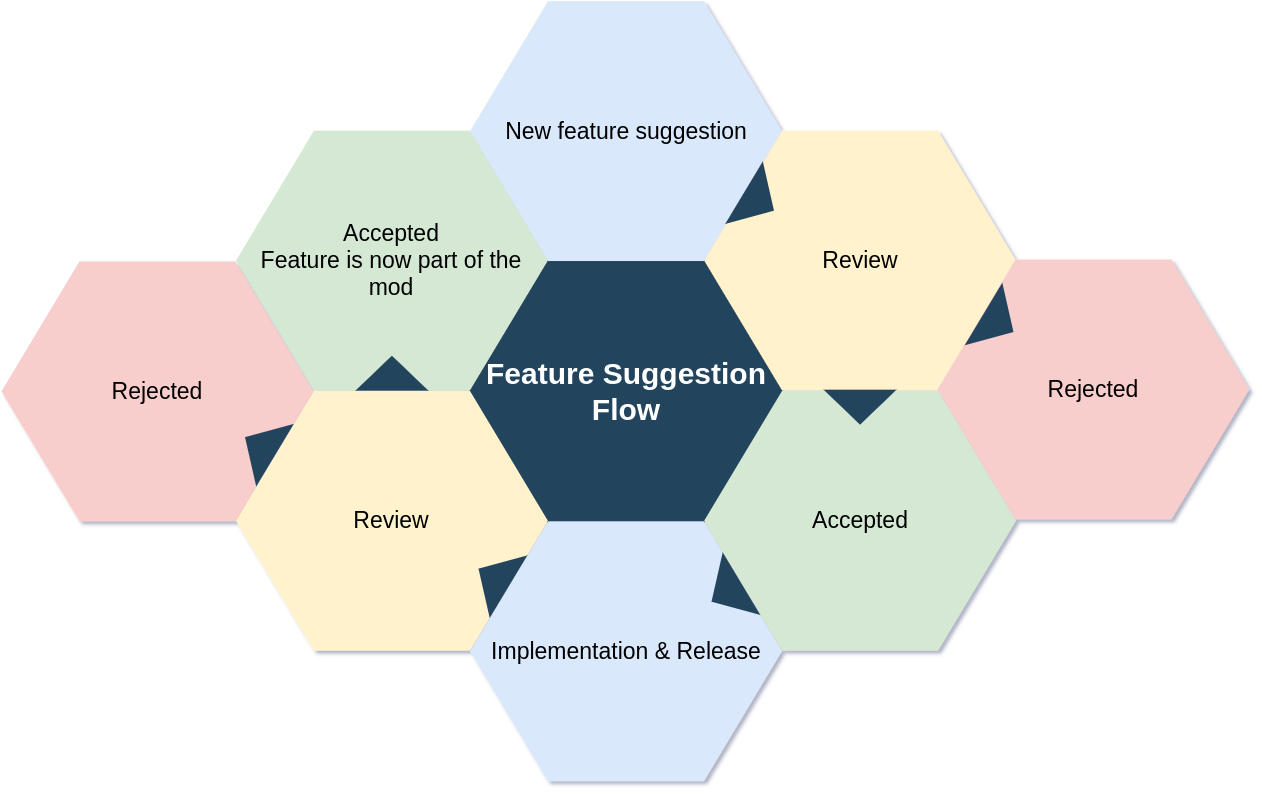

The diagram above was exported from draw.io. Its source (the exported page's mxGraphModel, read from the mxfile embedded in the PNG):
<mxGraphModel dx="3200" dy="-1467" grid="1" gridSize="10" guides="1" tooltips="1" connect="1" arrows="1" fold="1" page="1" pageScale="1" pageWidth="1169" pageHeight="827" background="#ffffff" math="0" shadow="1">
  <root>
    <mxCell id="0" />
    <mxCell id="1" parent="0" />
    <mxCell id="644" value="&lt;font color=&quot;#ffffff&quot;&gt;&lt;span style=&quot;font-size: 30px&quot;&gt;&lt;b&gt;Feature Suggestion Flow&lt;/b&gt;&lt;/span&gt;&lt;/font&gt;" style="shape=hexagon;perimeter=hexagonPerimeter2;whiteSpace=wrap;html=1;shadow=0;labelBackgroundColor=none;strokeColor=#23445D;fillColor=#23445D;gradientColor=none;fontFamily=Helvetica;fontSize=23;fontColor=#23445d;align=center;strokeWidth=3;sketch=0;" parent="1" vertex="1">
      <mxGeometry x="428.57894736842115" y="2764.7982456140344" width="311.84210526315786" height="259.86842105263156" as="geometry" />
    </mxCell>
    <mxCell id="645" value="" style="triangle;whiteSpace=wrap;html=1;shadow=0;labelBackgroundColor=none;strokeColor=none;fillColor=#FFFFFF;fontFamily=Helvetica;fontSize=17;fontColor=#23445d;align=center;rotation=90;gradientColor=none;flipV=1;flipH=1;opacity=20;sketch=0;" parent="1" vertex="1">
      <mxGeometry x="309.5" y="2782.6666666666665" width="72" height="152" as="geometry" />
    </mxCell>
    <mxCell id="646" value="&lt;font style=&quot;font-size: 23px&quot;&gt;New feature suggestion&lt;/font&gt;" style="shape=hexagon;perimeter=hexagonPerimeter2;whiteSpace=wrap;html=1;shadow=0;labelBackgroundColor=none;fillColor=#dae8fc;fontFamily=Helvetica;fontSize=23;align=center;strokeWidth=3;strokeColor=none;sketch=0;" parent="1" vertex="1">
      <mxGeometry x="428.57894736842115" y="2504.6666666666665" width="311.84210526315786" height="259.86842105263156" as="geometry" />
    </mxCell>
    <mxCell id="647" value="&lt;font style=&quot;font-size: 23px&quot;&gt;Review&lt;/font&gt;" style="shape=hexagon;perimeter=hexagonPerimeter2;whiteSpace=wrap;html=1;shadow=0;labelBackgroundColor=none;fillColor=#fff2cc;fontFamily=Helvetica;fontSize=23;align=center;strokeWidth=3;strokeColor=none;sketch=0;" parent="1" vertex="1">
      <mxGeometry x="662.6578947368422" y="2634.1995614035086" width="311.84210526315786" height="259.86842105263156" as="geometry" />
    </mxCell>
    <mxCell id="648" value="&lt;font style=&quot;font-size: 23px&quot;&gt;Accepted&lt;/font&gt;" style="shape=hexagon;perimeter=hexagonPerimeter2;whiteSpace=wrap;html=1;shadow=0;labelBackgroundColor=none;fillColor=#d5e8d4;fontFamily=Helvetica;fontSize=23;align=center;strokeWidth=3;strokeColor=none;sketch=0;" parent="1" vertex="1">
      <mxGeometry x="662.6578947368422" y="2894.2653508771928" width="311.84210526315786" height="259.86842105263156" as="geometry" />
    </mxCell>
    <mxCell id="649" value="&lt;font style=&quot;font-size: 23px&quot;&gt;Implementation &amp;amp; Release&lt;/font&gt;" style="shape=hexagon;perimeter=hexagonPerimeter2;whiteSpace=wrap;html=1;shadow=0;labelBackgroundColor=none;fillColor=#dae8fc;fontFamily=Helvetica;fontSize=23;align=center;strokeWidth=3;strokeColor=none;sketch=0;" parent="1" vertex="1">
      <mxGeometry x="428.57894736842115" y="3024.7982456140344" width="311.84210526315786" height="259.86842105263156" as="geometry" />
    </mxCell>
    <mxCell id="650" value="&lt;font style=&quot;font-size: 23px&quot;&gt;Review&lt;/font&gt;" style="shape=hexagon;perimeter=hexagonPerimeter2;whiteSpace=wrap;html=1;shadow=0;labelBackgroundColor=none;fillColor=#fff2cc;fontFamily=Helvetica;fontSize=23;align=center;strokeWidth=3;strokeColor=none;sketch=0;" parent="1" vertex="1">
      <mxGeometry x="194.5" y="2894.2653508771928" width="311.84210526315786" height="259.86842105263156" as="geometry" />
    </mxCell>
    <mxCell id="651" value="&lt;font style=&quot;font-size: 23px&quot;&gt;Accepted&lt;br&gt;Feature is now part of the mod&lt;br&gt;&lt;/font&gt;" style="shape=hexagon;perimeter=hexagonPerimeter2;whiteSpace=wrap;html=1;shadow=0;labelBackgroundColor=none;fillColor=#d5e8d4;fontFamily=Helvetica;fontSize=23;align=center;strokeWidth=3;strokeColor=none;sketch=0;" parent="1" vertex="1">
      <mxGeometry x="194.5000000000001" y="2634.1995614035086" width="311.84210526315786" height="259.86842105263156" as="geometry" />
    </mxCell>
    <mxCell id="652" value="" style="triangle;whiteSpace=wrap;html=1;shadow=0;labelBackgroundColor=none;strokeColor=none;fillColor=#23445D;fontFamily=Helvetica;fontSize=17;fontColor=#23445d;align=center;rotation=31;gradientColor=none;strokeWidth=3;sketch=0;" parent="1" vertex="1">
      <mxGeometry x="700" y="2668.6666666666665" width="35" height="73" as="geometry" />
    </mxCell>
    <mxCell id="653" value="" style="triangle;whiteSpace=wrap;html=1;shadow=0;labelBackgroundColor=none;strokeColor=none;fillColor=#23445D;fontFamily=Helvetica;fontSize=17;fontColor=#23445d;align=center;rotation=31;gradientColor=none;flipH=1;strokeWidth=3;sketch=0;" parent="1" vertex="1">
      <mxGeometry x="434.5" y="3044.666666666666" width="35" height="73" as="geometry" />
    </mxCell>
    <mxCell id="655" value="" style="triangle;whiteSpace=wrap;html=1;shadow=0;labelBackgroundColor=none;strokeColor=none;fillColor=#23445D;fontFamily=Helvetica;fontSize=17;fontColor=#23445d;align=center;rotation=329;gradientColor=none;flipH=1;strokeWidth=3;sketch=0;" parent="1" vertex="1">
      <mxGeometry x="667.5" y="3059.666666666666" width="35" height="73" as="geometry" />
    </mxCell>
    <mxCell id="656" value="" style="triangle;whiteSpace=wrap;html=1;shadow=0;labelBackgroundColor=none;strokeColor=none;fillColor=#23445D;fontFamily=Helvetica;fontSize=17;fontColor=#23445d;align=center;rotation=90;gradientColor=none;strokeWidth=3;sketch=0;" parent="1" vertex="1">
      <mxGeometry x="801.078947368421" y="2874.1666666666665" width="35" height="73" as="geometry" />
    </mxCell>
    <mxCell id="657" value="" style="triangle;whiteSpace=wrap;html=1;shadow=0;labelBackgroundColor=none;strokeColor=none;fillColor=#23445D;fontFamily=Helvetica;fontSize=17;fontColor=#23445d;align=center;rotation=90;gradientColor=none;flipH=1;strokeWidth=3;sketch=0;" parent="1" vertex="1">
      <mxGeometry x="332.92105263157896" y="2840.1666666666665" width="35" height="73" as="geometry" />
    </mxCell>
    <mxCell id="fqGQAMe784OWyW7GMEmb-657" value="&lt;font style=&quot;font-size: 23px&quot;&gt;Rejected&lt;/font&gt;" style="shape=hexagon;perimeter=hexagonPerimeter2;whiteSpace=wrap;html=1;shadow=0;labelBackgroundColor=none;fillColor=#f8cecc;fontFamily=Helvetica;fontSize=23;align=center;strokeWidth=3;strokeColor=none;sketch=0;" vertex="1" parent="1">
      <mxGeometry x="-40" y="2764.93" width="311.84210526315786" height="259.86842105263156" as="geometry" />
    </mxCell>
    <mxCell id="fqGQAMe784OWyW7GMEmb-658" value="" style="triangle;whiteSpace=wrap;html=1;shadow=0;labelBackgroundColor=none;strokeColor=none;fillColor=#23445D;fontFamily=Helvetica;fontSize=17;fontColor=#23445d;align=center;rotation=31;gradientColor=none;strokeWidth=3;direction=west;sketch=0;" vertex="1" parent="1">
      <mxGeometry x="201" y="2913.1699999999996" width="35" height="73" as="geometry" />
    </mxCell>
    <mxCell id="fqGQAMe784OWyW7GMEmb-659" value="&lt;font style=&quot;font-size: 23px&quot;&gt;Rejected&lt;/font&gt;" style="shape=hexagon;perimeter=hexagonPerimeter2;whiteSpace=wrap;html=1;shadow=0;labelBackgroundColor=none;fillColor=#f8cecc;fontFamily=Helvetica;fontSize=23;align=center;strokeWidth=3;strokeColor=none;sketch=0;" vertex="1" parent="1">
      <mxGeometry x="896" y="2763" width="311.84210526315786" height="259.86842105263156" as="geometry" />
    </mxCell>
    <mxCell id="fqGQAMe784OWyW7GMEmb-660" value="" style="triangle;whiteSpace=wrap;html=1;shadow=0;labelBackgroundColor=none;strokeColor=none;fillColor=#23445D;fontFamily=Helvetica;fontSize=17;fontColor=#23445d;align=center;rotation=31;gradientColor=none;strokeWidth=3;direction=east;sketch=0;" vertex="1" parent="1">
      <mxGeometry x="939.5" y="2789.9999999999995" width="35" height="73" as="geometry" />
    </mxCell>
  </root>
</mxGraphModel>